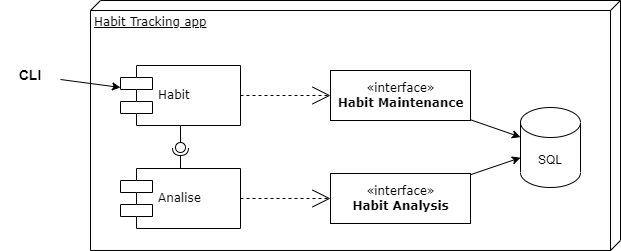

The diagram above was exported from draw.io. Its source (the exported page's mxGraphModel, read from the mxfile embedded in the PNG):
<mxGraphModel dx="1422" dy="905" grid="1" gridSize="10" guides="1" tooltips="1" connect="1" arrows="1" fold="1" page="1" pageScale="1" pageWidth="1100" pageHeight="850" background="none" math="0" shadow="0">
  <root>
    <mxCell id="0" />
    <mxCell id="1" parent="0" />
    <mxCell id="39150e848f15840c-2" value="Habit Tracking app" style="verticalAlign=top;align=left;spacingTop=8;spacingLeft=2;spacingRight=12;shape=cube;size=10;direction=south;fontStyle=4;html=1;rounded=0;shadow=0;comic=0;labelBackgroundColor=none;strokeWidth=1;fontFamily=Verdana;fontSize=12" parent="1" vertex="1">
      <mxGeometry x="110" y="40" width="530" height="250" as="geometry" />
    </mxCell>
    <mxCell id="WKJRbydhYB5KZGabmuTU-14" value="" style="edgeStyle=none;rounded=0;orthogonalLoop=1;jettySize=auto;html=1;fontSize=14;" edge="1" parent="1" source="WKJRbydhYB5KZGabmuTU-12" target="39150e848f15840c-7">
      <mxGeometry relative="1" as="geometry" />
    </mxCell>
    <mxCell id="39150e848f15840c-7" value="Habit" style="shape=component;align=left;spacingLeft=36;rounded=0;shadow=0;comic=0;labelBackgroundColor=none;strokeWidth=1;fontFamily=Verdana;fontSize=12;html=1;" parent="1" vertex="1">
      <mxGeometry x="140" y="105" width="120" height="60" as="geometry" />
    </mxCell>
    <mxCell id="WKJRbydhYB5KZGabmuTU-10" style="rounded=0;orthogonalLoop=1;jettySize=auto;html=1;" edge="1" parent="1" source="39150e848f15840c-8" target="WKJRbydhYB5KZGabmuTU-9">
      <mxGeometry relative="1" as="geometry" />
    </mxCell>
    <mxCell id="39150e848f15840c-8" value="«interface»&lt;br&gt;&lt;b&gt;Habit Maintenance&lt;/b&gt;" style="html=1;rounded=0;shadow=0;comic=0;labelBackgroundColor=none;strokeWidth=1;fontFamily=Verdana;fontSize=12;align=center;" parent="1" vertex="1">
      <mxGeometry x="350" y="110" width="140" height="50" as="geometry" />
    </mxCell>
    <mxCell id="39150e848f15840c-16" style="edgeStyle=orthogonalEdgeStyle;rounded=0;html=1;dashed=1;labelBackgroundColor=none;startArrow=none;startFill=0;startSize=8;endArrow=open;endFill=0;endSize=16;fontFamily=Verdana;fontSize=12;entryX=0;entryY=0.5;entryDx=0;entryDy=0;exitX=1;exitY=0.5;exitDx=0;exitDy=0;" parent="1" source="WKJRbydhYB5KZGabmuTU-3" target="WKJRbydhYB5KZGabmuTU-1" edge="1">
      <mxGeometry relative="1" as="geometry" />
    </mxCell>
    <mxCell id="WKJRbydhYB5KZGabmuTU-11" style="edgeStyle=none;rounded=0;orthogonalLoop=1;jettySize=auto;html=1;" edge="1" parent="1" source="WKJRbydhYB5KZGabmuTU-1" target="WKJRbydhYB5KZGabmuTU-9">
      <mxGeometry relative="1" as="geometry" />
    </mxCell>
    <mxCell id="WKJRbydhYB5KZGabmuTU-1" value="«interface»&lt;br&gt;&lt;b&gt;Habit Analysis&lt;/b&gt;" style="html=1;rounded=0;shadow=0;comic=0;labelBackgroundColor=none;strokeWidth=1;fontFamily=Verdana;fontSize=12;align=center;" vertex="1" parent="1">
      <mxGeometry x="350" y="213" width="140" height="50" as="geometry" />
    </mxCell>
    <mxCell id="WKJRbydhYB5KZGabmuTU-2" style="edgeStyle=orthogonalEdgeStyle;rounded=0;html=1;dashed=1;labelBackgroundColor=none;startArrow=none;startFill=0;startSize=8;endArrow=open;endFill=0;endSize=16;fontFamily=Verdana;fontSize=12;entryX=0;entryY=0.5;entryDx=0;entryDy=0;" edge="1" parent="1" source="39150e848f15840c-7" target="39150e848f15840c-8">
      <mxGeometry relative="1" as="geometry" />
    </mxCell>
    <mxCell id="WKJRbydhYB5KZGabmuTU-3" value="Analise" style="shape=component;align=left;spacingLeft=36;rounded=0;shadow=0;comic=0;labelBackgroundColor=none;strokeWidth=1;fontFamily=Verdana;fontSize=12;html=1;" vertex="1" parent="1">
      <mxGeometry x="140" y="208" width="120" height="60" as="geometry" />
    </mxCell>
    <mxCell id="WKJRbydhYB5KZGabmuTU-9" value="SQL" style="shape=cylinder3;whiteSpace=wrap;html=1;boundedLbl=1;backgroundOutline=1;size=15;" vertex="1" parent="1">
      <mxGeometry x="540" y="147" width="60" height="80" as="geometry" />
    </mxCell>
    <mxCell id="WKJRbydhYB5KZGabmuTU-12" value="&lt;b&gt;&lt;font style=&quot;font-size: 14px&quot;&gt;CLI&lt;/font&gt;&lt;/b&gt;" style="text;html=1;strokeColor=none;fillColor=none;align=center;verticalAlign=middle;whiteSpace=wrap;rounded=0;" vertex="1" parent="1">
      <mxGeometry x="20" y="100" width="60" height="30" as="geometry" />
    </mxCell>
    <mxCell id="WKJRbydhYB5KZGabmuTU-20" value="" style="rounded=0;orthogonalLoop=1;jettySize=auto;html=1;endArrow=none;endFill=0;sketch=0;sourcePerimeterSpacing=0;targetPerimeterSpacing=0;fontSize=14;strokeColor=default;exitX=0.5;exitY=1;exitDx=0;exitDy=0;" edge="1" target="WKJRbydhYB5KZGabmuTU-22" parent="1" source="39150e848f15840c-7">
      <mxGeometry relative="1" as="geometry">
        <mxPoint x="200" y="187" as="sourcePoint" />
      </mxGeometry>
    </mxCell>
    <mxCell id="WKJRbydhYB5KZGabmuTU-21" value="" style="rounded=0;orthogonalLoop=1;jettySize=auto;html=1;endArrow=halfCircle;endFill=0;entryX=0.5;entryY=0.5;endSize=6;strokeWidth=1;sketch=0;fontSize=14;exitX=0.5;exitY=0;exitDx=0;exitDy=0;" edge="1" target="WKJRbydhYB5KZGabmuTU-22" parent="1" source="WKJRbydhYB5KZGabmuTU-3">
      <mxGeometry relative="1" as="geometry">
        <mxPoint x="240" y="187" as="sourcePoint" />
      </mxGeometry>
    </mxCell>
    <mxCell id="WKJRbydhYB5KZGabmuTU-22" value="" style="ellipse;whiteSpace=wrap;html=1;align=center;aspect=fixed;resizable=0;points=[];outlineConnect=0;sketch=0;fontSize=14;" vertex="1" parent="1">
      <mxGeometry x="195" y="182" width="10" height="10" as="geometry" />
    </mxCell>
  </root>
</mxGraphModel>